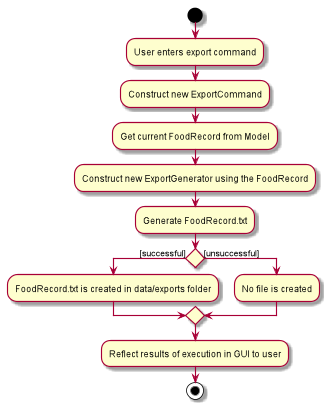

The diagram above was rendered by PlantUML. Its source (embedded in the PNG):
@startuml

start
:User enters export command;
:Construct new ExportCommand;
:Get current FoodRecord from Model;
:Construct new ExportGenerator using the FoodRecord;
:Generate FoodRecord.txt;

if() then ([successful])
:FoodRecord.txt is created in data/exports folder;

else([unsuccessful])
:No file is created;
endif

:Reflect results of execution in GUI to user;
stop

@enduml